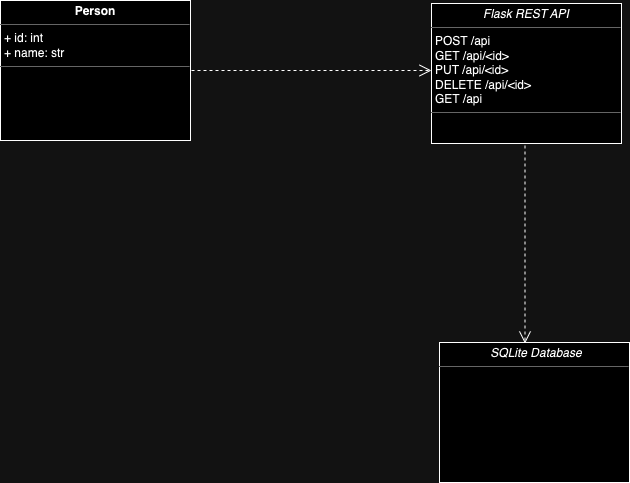

The diagram above was exported from draw.io. Its source (the exported page's mxGraphModel, read from the mxfile embedded in the PNG):
<mxGraphModel dx="954" dy="564" grid="1" gridSize="10" guides="1" tooltips="1" connect="1" arrows="1" fold="1" page="1" pageScale="1" pageWidth="850" pageHeight="1100" background="none" math="0" shadow="0">
  <root>
    <mxCell id="0" />
    <mxCell id="1" parent="0" />
    <mxCell id="5d2195bd80daf111-15" value="&lt;p style=&quot;margin:0px;margin-top:4px;text-align:center;&quot;&gt;&lt;/p&gt;&lt;p style=&quot;text-align: center; margin: 0px 0px 0px 4px;&quot;&gt;&lt;i&gt;SQLite Database&lt;/i&gt;&lt;br&gt;&lt;/p&gt;&lt;hr style=&quot;text-align: center;&quot; size=&quot;1&quot;&gt;&lt;p style=&quot;margin:0px;margin-left:4px;&quot;&gt;&lt;br&gt;&lt;/p&gt;" style="verticalAlign=top;align=left;overflow=fill;fontSize=12;fontFamily=Helvetica;html=1;rounded=0;shadow=0;comic=0;labelBackgroundColor=none;strokeWidth=1" parent="1" vertex="1">
      <mxGeometry x="556" y="432" width="190" height="140" as="geometry" />
    </mxCell>
    <mxCell id="5d2195bd80daf111-21" style="edgeStyle=orthogonalEdgeStyle;rounded=0;html=1;labelBackgroundColor=none;startFill=0;endArrow=open;endFill=0;endSize=10;fontFamily=Verdana;fontSize=10;dashed=1;" parent="1" edge="1">
      <mxGeometry relative="1" as="geometry">
        <mxPoint x="308" y="160" as="sourcePoint" />
        <mxPoint x="548" y="160" as="targetPoint" />
      </mxGeometry>
    </mxCell>
    <mxCell id="5d2195bd80daf111-18" value="&lt;p style=&quot;margin:0px;margin-top:4px;text-align:center;&quot;&gt;&lt;b&gt;Person&lt;/b&gt;&lt;/p&gt;&lt;hr size=&quot;1&quot;&gt;&lt;p style=&quot;margin:0px;margin-left:4px;&quot;&gt;+ id: int&lt;/p&gt;&lt;p style=&quot;margin:0px;margin-left:4px;&quot;&gt;+ name: str&lt;/p&gt;&lt;hr size=&quot;1&quot;&gt;&lt;p style=&quot;margin:0px;margin-left:4px;&quot;&gt;&lt;br&gt;&lt;/p&gt;" style="verticalAlign=top;align=left;overflow=fill;fontSize=12;fontFamily=Helvetica;html=1;rounded=0;shadow=0;comic=0;labelBackgroundColor=none;strokeWidth=1" parent="1" vertex="1">
      <mxGeometry x="117" y="90" width="190" height="140" as="geometry" />
    </mxCell>
    <mxCell id="OZDuSpMguAsykvg7O8B6-1" style="edgeStyle=orthogonalEdgeStyle;rounded=0;html=1;labelBackgroundColor=none;startFill=0;endArrow=open;endFill=0;endSize=10;fontFamily=Verdana;fontSize=10;dashed=1;" edge="1" parent="1">
      <mxGeometry relative="1" as="geometry">
        <mxPoint x="641.5" y="235" as="sourcePoint" />
        <mxPoint x="641.5" y="433" as="targetPoint" />
      </mxGeometry>
    </mxCell>
    <mxCell id="OZDuSpMguAsykvg7O8B6-2" value="&lt;p style=&quot;margin:0px;margin-top:4px;text-align:center;&quot;&gt;&lt;i&gt;Flask REST API&lt;/i&gt;&lt;/p&gt;&lt;hr size=&quot;1&quot;&gt;&lt;p style=&quot;margin:0px;margin-left:4px;&quot;&gt;POST /api&lt;br&gt;GET /api/&amp;lt;id&amp;gt;&lt;br&gt;PUT /api/&amp;lt;id&amp;gt;&lt;br&gt;DELETE /api/&amp;lt;id&amp;gt;&lt;br&gt;GET /api&lt;/p&gt;&lt;hr size=&quot;1&quot;&gt;&lt;p style=&quot;margin:0px;margin-left:4px;&quot;&gt;&lt;br&gt;&lt;/p&gt;" style="verticalAlign=top;align=left;overflow=fill;fontSize=12;fontFamily=Helvetica;html=1;rounded=0;shadow=0;comic=0;labelBackgroundColor=none;strokeWidth=1" vertex="1" parent="1">
      <mxGeometry x="548" y="93" width="190" height="140" as="geometry" />
    </mxCell>
  </root>
</mxGraphModel>